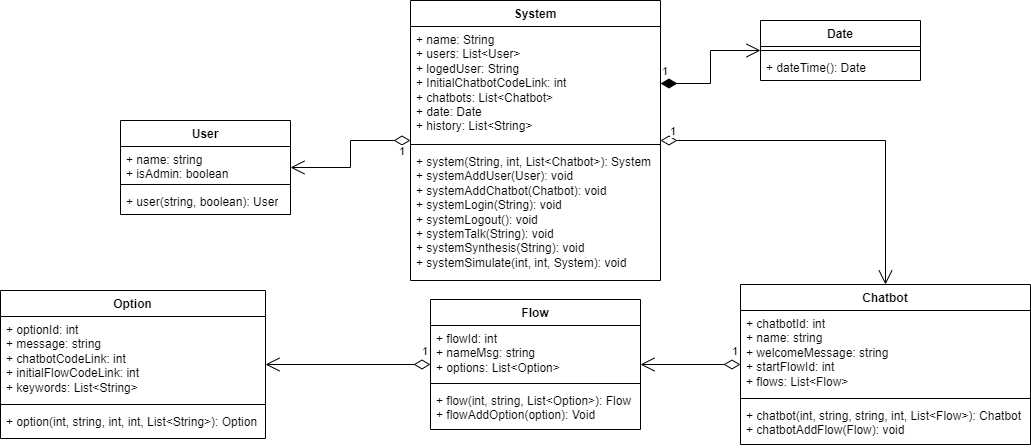

The diagram above was exported from draw.io. Its source (the exported page's mxGraphModel, read from the mxfile embedded in the PNG):
<mxGraphModel dx="1988" dy="658" grid="1" gridSize="10" guides="1" tooltips="1" connect="1" arrows="1" fold="1" page="1" pageScale="1" pageWidth="827" pageHeight="1169" math="0" shadow="0">
  <root>
    <mxCell id="WIyWlLk6GJQsqaUBKTNV-0" />
    <mxCell id="WIyWlLk6GJQsqaUBKTNV-1" parent="WIyWlLk6GJQsqaUBKTNV-0" />
    <mxCell id="Diplhr1SFU61Q5kvDx34-1" value="Option" style="swimlane;fontStyle=1;align=center;verticalAlign=top;childLayout=stackLayout;horizontal=1;startSize=26;horizontalStack=0;resizeParent=1;resizeParentMax=0;resizeLast=0;collapsible=1;marginBottom=0;whiteSpace=wrap;html=1;" parent="WIyWlLk6GJQsqaUBKTNV-1" vertex="1">
      <mxGeometry x="-430" y="720" width="265" height="148" as="geometry" />
    </mxCell>
    <mxCell id="Diplhr1SFU61Q5kvDx34-2" value="+ optionId: int&lt;br&gt;+ message: string&lt;br&gt;+ chatbotCodeLink: int&lt;br&gt;+ initialFlowCodeLink: int&lt;br&gt;+ keywords: List&amp;lt;String&amp;gt;" style="text;strokeColor=none;fillColor=none;align=left;verticalAlign=top;spacingLeft=4;spacingRight=4;overflow=hidden;rotatable=0;points=[[0,0.5],[1,0.5]];portConstraint=eastwest;whiteSpace=wrap;html=1;" parent="Diplhr1SFU61Q5kvDx34-1" vertex="1">
      <mxGeometry y="26" width="265" height="84" as="geometry" />
    </mxCell>
    <mxCell id="Diplhr1SFU61Q5kvDx34-3" value="" style="line;strokeWidth=1;fillColor=none;align=left;verticalAlign=middle;spacingTop=-1;spacingLeft=3;spacingRight=3;rotatable=0;labelPosition=right;points=[];portConstraint=eastwest;strokeColor=inherit;" parent="Diplhr1SFU61Q5kvDx34-1" vertex="1">
      <mxGeometry y="110" width="265" height="8" as="geometry" />
    </mxCell>
    <mxCell id="Diplhr1SFU61Q5kvDx34-4" value="+ option(int, string, int, int, List&amp;lt;String&amp;gt;): Option&amp;nbsp;" style="text;strokeColor=none;fillColor=none;align=left;verticalAlign=top;spacingLeft=4;spacingRight=4;overflow=hidden;rotatable=0;points=[[0,0.5],[1,0.5]];portConstraint=eastwest;whiteSpace=wrap;html=1;" parent="Diplhr1SFU61Q5kvDx34-1" vertex="1">
      <mxGeometry y="118" width="265" height="30" as="geometry" />
    </mxCell>
    <mxCell id="Diplhr1SFU61Q5kvDx34-9" value="Chatbot" style="swimlane;fontStyle=1;align=center;verticalAlign=top;childLayout=stackLayout;horizontal=1;startSize=26;horizontalStack=0;resizeParent=1;resizeParentMax=0;resizeLast=0;collapsible=1;marginBottom=0;whiteSpace=wrap;html=1;" parent="WIyWlLk6GJQsqaUBKTNV-1" vertex="1">
      <mxGeometry x="310" y="714" width="290" height="160" as="geometry" />
    </mxCell>
    <mxCell id="Diplhr1SFU61Q5kvDx34-10" value="+ chatbotId: int&lt;br&gt;+ name: string&lt;br&gt;+ welcomeMessage: string&lt;br&gt;+ startFlowId: int&lt;br&gt;+ flows: List&amp;lt;Flow&amp;gt;" style="text;strokeColor=none;fillColor=none;align=left;verticalAlign=top;spacingLeft=4;spacingRight=4;overflow=hidden;rotatable=0;points=[[0,0.5],[1,0.5]];portConstraint=eastwest;whiteSpace=wrap;html=1;" parent="Diplhr1SFU61Q5kvDx34-9" vertex="1">
      <mxGeometry y="26" width="290" height="84" as="geometry" />
    </mxCell>
    <mxCell id="Diplhr1SFU61Q5kvDx34-11" value="" style="line;strokeWidth=1;fillColor=none;align=left;verticalAlign=middle;spacingTop=-1;spacingLeft=3;spacingRight=3;rotatable=0;labelPosition=right;points=[];portConstraint=eastwest;strokeColor=inherit;" parent="Diplhr1SFU61Q5kvDx34-9" vertex="1">
      <mxGeometry y="110" width="290" height="8" as="geometry" />
    </mxCell>
    <mxCell id="Diplhr1SFU61Q5kvDx34-12" value="+ chatbot(int, string, string, int, List&amp;lt;Flow&amp;gt;): Chatbot&lt;br&gt;+ chatbotAddFlow(Flow): void" style="text;strokeColor=none;fillColor=none;align=left;verticalAlign=top;spacingLeft=4;spacingRight=4;overflow=hidden;rotatable=0;points=[[0,0.5],[1,0.5]];portConstraint=eastwest;whiteSpace=wrap;html=1;" parent="Diplhr1SFU61Q5kvDx34-9" vertex="1">
      <mxGeometry y="118" width="290" height="42" as="geometry" />
    </mxCell>
    <mxCell id="OQ7-52eLa9O-KMQpM2Wj-4" value="System" style="swimlane;fontStyle=1;align=center;verticalAlign=top;childLayout=stackLayout;horizontal=1;startSize=26;horizontalStack=0;resizeParent=1;resizeParentMax=0;resizeLast=0;collapsible=1;marginBottom=0;whiteSpace=wrap;html=1;" parent="WIyWlLk6GJQsqaUBKTNV-1" vertex="1">
      <mxGeometry x="-20" y="430" width="250" height="280" as="geometry" />
    </mxCell>
    <mxCell id="OQ7-52eLa9O-KMQpM2Wj-5" value="+ name: String&lt;br&gt;+ users: List&amp;lt;User&amp;gt;&lt;br&gt;+ logedUser: String&lt;br&gt;+ InitialChatbotCodeLink: int&lt;br&gt;+ chatbots: List&amp;lt;Chatbot&amp;gt;&lt;br&gt;+ date: Date&lt;br&gt;+ history: List&amp;lt;String&amp;gt;" style="text;strokeColor=none;fillColor=none;align=left;verticalAlign=top;spacingLeft=4;spacingRight=4;overflow=hidden;rotatable=0;points=[[0,0.5],[1,0.5]];portConstraint=eastwest;whiteSpace=wrap;html=1;" parent="OQ7-52eLa9O-KMQpM2Wj-4" vertex="1">
      <mxGeometry y="26" width="250" height="114" as="geometry" />
    </mxCell>
    <mxCell id="OQ7-52eLa9O-KMQpM2Wj-6" value="" style="line;strokeWidth=1;fillColor=none;align=left;verticalAlign=middle;spacingTop=-1;spacingLeft=3;spacingRight=3;rotatable=0;labelPosition=right;points=[];portConstraint=eastwest;strokeColor=inherit;" parent="OQ7-52eLa9O-KMQpM2Wj-4" vertex="1">
      <mxGeometry y="140" width="250" height="8" as="geometry" />
    </mxCell>
    <mxCell id="OQ7-52eLa9O-KMQpM2Wj-7" value="+ system(String, int, List&amp;lt;Chatbot&amp;gt;): System&lt;br&gt;+ systemAddUser(User): void&lt;br&gt;+ systemAddChatbot(Chatbot): void&lt;br&gt;+ systemLogin(String): void&lt;br&gt;+ systemLogout(): void&lt;br&gt;+ systemTalk(String): void&lt;br&gt;+ systemSynthesis(String): void&lt;br&gt;+ systemSimulate(int, int, System): void" style="text;strokeColor=none;fillColor=none;align=left;verticalAlign=top;spacingLeft=4;spacingRight=4;overflow=hidden;rotatable=0;points=[[0,0.5],[1,0.5]];portConstraint=eastwest;whiteSpace=wrap;html=1;" parent="OQ7-52eLa9O-KMQpM2Wj-4" vertex="1">
      <mxGeometry y="148" width="250" height="132" as="geometry" />
    </mxCell>
    <mxCell id="UqaLZ2cb_yBa9sc4FmTB-6" value="Flow" style="swimlane;fontStyle=1;align=center;verticalAlign=top;childLayout=stackLayout;horizontal=1;startSize=26;horizontalStack=0;resizeParent=1;resizeParentMax=0;resizeLast=0;collapsible=1;marginBottom=0;whiteSpace=wrap;html=1;" parent="WIyWlLk6GJQsqaUBKTNV-1" vertex="1">
      <mxGeometry y="729" width="210" height="130" as="geometry" />
    </mxCell>
    <mxCell id="UqaLZ2cb_yBa9sc4FmTB-7" value="+ flowId: int&lt;br style=&quot;border-color: var(--border-color);&quot;&gt;+ nameMsg: string&lt;br style=&quot;border-color: var(--border-color);&quot;&gt;+ options: List&amp;lt;Option&amp;gt;" style="text;strokeColor=none;fillColor=none;align=left;verticalAlign=top;spacingLeft=4;spacingRight=4;overflow=hidden;rotatable=0;points=[[0,0.5],[1,0.5]];portConstraint=eastwest;whiteSpace=wrap;html=1;" parent="UqaLZ2cb_yBa9sc4FmTB-6" vertex="1">
      <mxGeometry y="26" width="210" height="54" as="geometry" />
    </mxCell>
    <mxCell id="UqaLZ2cb_yBa9sc4FmTB-8" value="" style="line;strokeWidth=1;fillColor=none;align=left;verticalAlign=middle;spacingTop=-1;spacingLeft=3;spacingRight=3;rotatable=0;labelPosition=right;points=[];portConstraint=eastwest;strokeColor=inherit;" parent="UqaLZ2cb_yBa9sc4FmTB-6" vertex="1">
      <mxGeometry y="80" width="210" height="8" as="geometry" />
    </mxCell>
    <mxCell id="UqaLZ2cb_yBa9sc4FmTB-9" value="+ flow(int, string, List&amp;lt;Option&amp;gt;): Flow&lt;br&gt;+ flowAddOption(option): Void" style="text;strokeColor=none;fillColor=none;align=left;verticalAlign=top;spacingLeft=4;spacingRight=4;overflow=hidden;rotatable=0;points=[[0,0.5],[1,0.5]];portConstraint=eastwest;whiteSpace=wrap;html=1;" parent="UqaLZ2cb_yBa9sc4FmTB-6" vertex="1">
      <mxGeometry y="88" width="210" height="42" as="geometry" />
    </mxCell>
    <mxCell id="CUWF6wlTNlvjco9vJ-Ws-2" value="1" style="endArrow=open;html=1;endSize=12;startArrow=diamondThin;startSize=14;startFill=0;edgeStyle=orthogonalEdgeStyle;align=left;verticalAlign=bottom;rounded=0;" edge="1" parent="WIyWlLk6GJQsqaUBKTNV-1" source="UqaLZ2cb_yBa9sc4FmTB-6" target="Diplhr1SFU61Q5kvDx34-1">
      <mxGeometry x="-0.8788" y="-4" relative="1" as="geometry">
        <mxPoint x="-50" y="700" as="sourcePoint" />
        <mxPoint x="462.5" y="290" as="targetPoint" />
        <mxPoint as="offset" />
      </mxGeometry>
    </mxCell>
    <mxCell id="CUWF6wlTNlvjco9vJ-Ws-3" value="1" style="endArrow=open;html=1;endSize=12;startArrow=diamondThin;startSize=14;startFill=0;edgeStyle=orthogonalEdgeStyle;align=left;verticalAlign=bottom;rounded=0;" edge="1" parent="WIyWlLk6GJQsqaUBKTNV-1" source="Diplhr1SFU61Q5kvDx34-9" target="UqaLZ2cb_yBa9sc4FmTB-6">
      <mxGeometry x="-0.8" y="-4" relative="1" as="geometry">
        <mxPoint x="330" y="510" as="sourcePoint" />
        <mxPoint x="490" y="510" as="targetPoint" />
        <mxPoint as="offset" />
      </mxGeometry>
    </mxCell>
    <mxCell id="CUWF6wlTNlvjco9vJ-Ws-4" value="1" style="endArrow=open;html=1;endSize=12;startArrow=diamondThin;startSize=14;startFill=0;edgeStyle=orthogonalEdgeStyle;align=left;verticalAlign=bottom;rounded=0;" edge="1" parent="WIyWlLk6GJQsqaUBKTNV-1" source="OQ7-52eLa9O-KMQpM2Wj-4" target="CUWF6wlTNlvjco9vJ-Ws-13">
      <mxGeometry x="-0.8182" y="20" relative="1" as="geometry">
        <mxPoint x="-90" y="450" as="sourcePoint" />
        <mxPoint x="-130" y="590" as="targetPoint" />
        <mxPoint as="offset" />
      </mxGeometry>
    </mxCell>
    <mxCell id="CUWF6wlTNlvjco9vJ-Ws-6" value="1" style="endArrow=open;html=1;endSize=12;startArrow=diamondThin;startSize=14;startFill=0;edgeStyle=orthogonalEdgeStyle;align=left;verticalAlign=bottom;rounded=0;" edge="1" parent="WIyWlLk6GJQsqaUBKTNV-1" source="OQ7-52eLa9O-KMQpM2Wj-4" target="Diplhr1SFU61Q5kvDx34-9">
      <mxGeometry x="-0.9544" relative="1" as="geometry">
        <mxPoint x="440" y="540" as="sourcePoint" />
        <mxPoint x="600" y="540" as="targetPoint" />
        <mxPoint as="offset" />
      </mxGeometry>
    </mxCell>
    <mxCell id="CUWF6wlTNlvjco9vJ-Ws-7" value="Date" style="swimlane;fontStyle=1;align=center;verticalAlign=top;childLayout=stackLayout;horizontal=1;startSize=26;horizontalStack=0;resizeParent=1;resizeParentMax=0;resizeLast=0;collapsible=1;marginBottom=0;whiteSpace=wrap;html=1;" vertex="1" parent="WIyWlLk6GJQsqaUBKTNV-1">
      <mxGeometry x="330" y="450" width="160" height="60" as="geometry" />
    </mxCell>
    <mxCell id="CUWF6wlTNlvjco9vJ-Ws-9" value="" style="line;strokeWidth=1;fillColor=none;align=left;verticalAlign=middle;spacingTop=-1;spacingLeft=3;spacingRight=3;rotatable=0;labelPosition=right;points=[];portConstraint=eastwest;strokeColor=inherit;" vertex="1" parent="CUWF6wlTNlvjco9vJ-Ws-7">
      <mxGeometry y="26" width="160" height="8" as="geometry" />
    </mxCell>
    <mxCell id="CUWF6wlTNlvjco9vJ-Ws-10" value="+ dateTime(): Date" style="text;strokeColor=none;fillColor=none;align=left;verticalAlign=top;spacingLeft=4;spacingRight=4;overflow=hidden;rotatable=0;points=[[0,0.5],[1,0.5]];portConstraint=eastwest;whiteSpace=wrap;html=1;" vertex="1" parent="CUWF6wlTNlvjco9vJ-Ws-7">
      <mxGeometry y="34" width="160" height="26" as="geometry" />
    </mxCell>
    <mxCell id="CUWF6wlTNlvjco9vJ-Ws-11" value="1" style="endArrow=open;html=1;endSize=12;startArrow=diamondThin;startSize=14;startFill=1;edgeStyle=orthogonalEdgeStyle;align=left;verticalAlign=bottom;rounded=0;exitX=1;exitY=0.5;exitDx=0;exitDy=0;" edge="1" parent="WIyWlLk6GJQsqaUBKTNV-1" source="OQ7-52eLa9O-KMQpM2Wj-5" target="CUWF6wlTNlvjco9vJ-Ws-7">
      <mxGeometry x="-1" y="3" relative="1" as="geometry">
        <mxPoint y="660" as="sourcePoint" />
        <mxPoint x="160" y="660" as="targetPoint" />
      </mxGeometry>
    </mxCell>
    <mxCell id="CUWF6wlTNlvjco9vJ-Ws-13" value="User" style="swimlane;fontStyle=1;align=center;verticalAlign=top;childLayout=stackLayout;horizontal=1;startSize=26;horizontalStack=0;resizeParent=1;resizeParentMax=0;resizeLast=0;collapsible=1;marginBottom=0;whiteSpace=wrap;html=1;" vertex="1" parent="WIyWlLk6GJQsqaUBKTNV-1">
      <mxGeometry x="-310" y="550" width="170" height="94" as="geometry" />
    </mxCell>
    <mxCell id="CUWF6wlTNlvjco9vJ-Ws-14" value="+ name: string&lt;br style=&quot;border-color: var(--border-color);&quot;&gt;+ isAdmin: boolean" style="text;strokeColor=none;fillColor=none;align=left;verticalAlign=top;spacingLeft=4;spacingRight=4;overflow=hidden;rotatable=0;points=[[0,0.5],[1,0.5]];portConstraint=eastwest;whiteSpace=wrap;html=1;" vertex="1" parent="CUWF6wlTNlvjco9vJ-Ws-13">
      <mxGeometry y="26" width="170" height="34" as="geometry" />
    </mxCell>
    <mxCell id="CUWF6wlTNlvjco9vJ-Ws-15" value="" style="line;strokeWidth=1;fillColor=none;align=left;verticalAlign=middle;spacingTop=-1;spacingLeft=3;spacingRight=3;rotatable=0;labelPosition=right;points=[];portConstraint=eastwest;strokeColor=inherit;" vertex="1" parent="CUWF6wlTNlvjco9vJ-Ws-13">
      <mxGeometry y="60" width="170" height="8" as="geometry" />
    </mxCell>
    <mxCell id="CUWF6wlTNlvjco9vJ-Ws-16" value="+ user(string, boolean): User" style="text;strokeColor=none;fillColor=none;align=left;verticalAlign=top;spacingLeft=4;spacingRight=4;overflow=hidden;rotatable=0;points=[[0,0.5],[1,0.5]];portConstraint=eastwest;whiteSpace=wrap;html=1;" vertex="1" parent="CUWF6wlTNlvjco9vJ-Ws-13">
      <mxGeometry y="68" width="170" height="26" as="geometry" />
    </mxCell>
  </root>
</mxGraphModel>